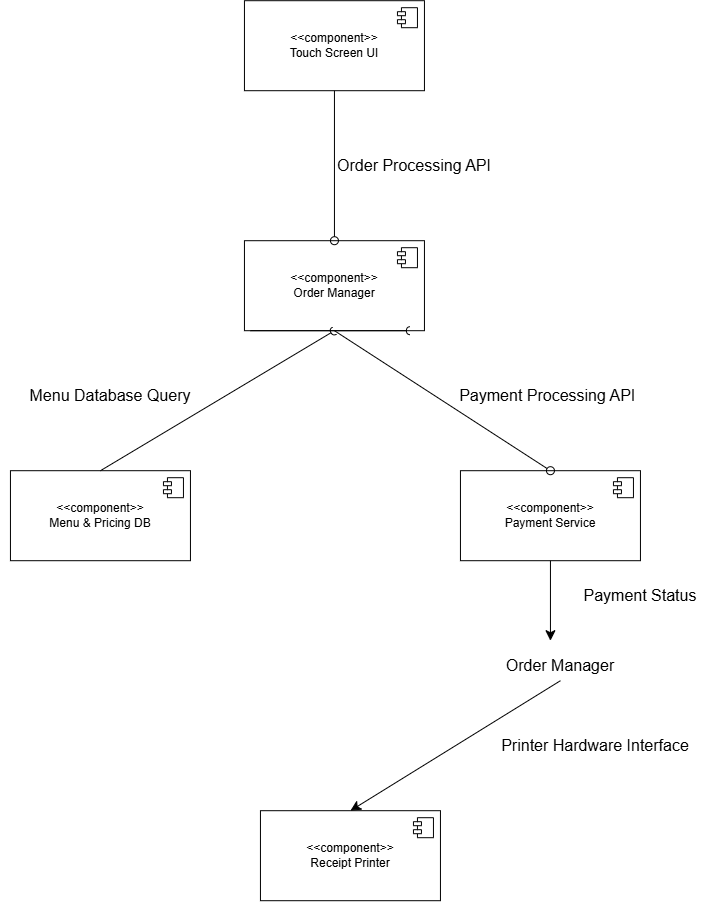

The diagram above was exported from draw.io. Its source (the exported page's mxGraphModel, read from the mxfile embedded in the PNG):
<mxGraphModel dx="824" dy="1218" grid="1" gridSize="10" guides="1" tooltips="1" connect="1" arrows="1" fold="1" page="1" pageScale="1" pageWidth="827" pageHeight="1169" math="0" shadow="0">
  <root>
    <mxCell id="0" />
    <mxCell id="1" parent="0" />
    <mxCell id="Bo59hAqCbdpcRRkr0THl-1" parent="1" style="html=1;dropTarget=0;whiteSpace=wrap;" value="&amp;lt;&amp;lt;component&amp;gt;&amp;gt;&lt;div&gt;Touch Scre&lt;span style=&quot;background-color: transparent; color: light-dark(rgb(0, 0, 0), rgb(255, 255, 255));&quot;&gt;en UI&lt;/span&gt;&lt;/div&gt;" vertex="1">
      <mxGeometry height="90" width="180" x="324" y="80" as="geometry" />
    </mxCell>
    <mxCell id="Bo59hAqCbdpcRRkr0THl-2" parent="Bo59hAqCbdpcRRkr0THl-1" style="shape=module;jettyWidth=8;jettyHeight=4;" value="" vertex="1">
      <mxGeometry height="20" relative="1" width="20" x="1" as="geometry">
        <mxPoint x="-27" y="7" as="offset" />
      </mxGeometry>
    </mxCell>
    <mxCell id="Bo59hAqCbdpcRRkr0THl-3" parent="1" style="html=1;dropTarget=0;whiteSpace=wrap;" value="&lt;div&gt;&amp;lt;&amp;lt;component&amp;gt;&amp;gt;&lt;/div&gt;&lt;div&gt;Order Manager&lt;/div&gt;" vertex="1">
      <mxGeometry height="90" width="180" x="324" y="320" as="geometry" />
    </mxCell>
    <mxCell id="Bo59hAqCbdpcRRkr0THl-4" parent="Bo59hAqCbdpcRRkr0THl-3" style="shape=module;jettyWidth=8;jettyHeight=4;" value="" vertex="1">
      <mxGeometry height="20" relative="1" width="20" x="1" as="geometry">
        <mxPoint x="-27" y="7" as="offset" />
      </mxGeometry>
    </mxCell>
    <mxCell id="Bo59hAqCbdpcRRkr0THl-5" parent="1" style="html=1;dropTarget=0;whiteSpace=wrap;" value="&lt;div&gt;&amp;lt;&amp;lt;component&amp;gt;&amp;gt;&lt;/div&gt;&lt;div&gt;Payment Service&lt;/div&gt;" vertex="1">
      <mxGeometry height="90" width="180" x="540" y="550" as="geometry" />
    </mxCell>
    <mxCell id="Bo59hAqCbdpcRRkr0THl-6" parent="Bo59hAqCbdpcRRkr0THl-5" style="shape=module;jettyWidth=8;jettyHeight=4;" value="" vertex="1">
      <mxGeometry height="20" relative="1" width="20" x="1" as="geometry">
        <mxPoint x="-27" y="7" as="offset" />
      </mxGeometry>
    </mxCell>
    <mxCell id="Bo59hAqCbdpcRRkr0THl-7" parent="1" style="html=1;dropTarget=0;whiteSpace=wrap;" value="&lt;div&gt;&amp;lt;&amp;lt;component&amp;gt;&amp;gt;&lt;/div&gt;&lt;div&gt;Menu &amp;amp; Pricing DB&lt;/div&gt;" vertex="1">
      <mxGeometry height="90" width="180" x="90" y="550" as="geometry" />
    </mxCell>
    <mxCell id="Bo59hAqCbdpcRRkr0THl-8" parent="Bo59hAqCbdpcRRkr0THl-7" style="shape=module;jettyWidth=8;jettyHeight=4;" value="" vertex="1">
      <mxGeometry height="20" relative="1" width="20" x="1" as="geometry">
        <mxPoint x="-27" y="7" as="offset" />
      </mxGeometry>
    </mxCell>
    <mxCell id="Bo59hAqCbdpcRRkr0THl-9" parent="1" style="html=1;dropTarget=0;whiteSpace=wrap;" value="&lt;div&gt;&amp;lt;&amp;lt;component&amp;gt;&amp;gt;&lt;/div&gt;&lt;div&gt;Receipt Printer&lt;/div&gt;" vertex="1">
      <mxGeometry height="90" width="180" x="340" y="890" as="geometry" />
    </mxCell>
    <mxCell id="Bo59hAqCbdpcRRkr0THl-10" parent="Bo59hAqCbdpcRRkr0THl-9" style="shape=module;jettyWidth=8;jettyHeight=4;" value="" vertex="1">
      <mxGeometry height="20" relative="1" width="20" x="1" as="geometry">
        <mxPoint x="-27" y="7" as="offset" />
      </mxGeometry>
    </mxCell>
    <mxCell id="Bo59hAqCbdpcRRkr0THl-13" parent="1" style="ellipse;whiteSpace=wrap;html=1;align=center;aspect=fixed;fillColor=none;strokeColor=none;resizable=0;perimeter=centerPerimeter;rotatable=0;allowArrows=0;points=[];outlineConnect=1;" value="" vertex="1">
      <mxGeometry height="10" width="10" x="620" y="290" as="geometry" />
    </mxCell>
    <mxCell id="Bo59hAqCbdpcRRkr0THl-25" edge="1" parent="1" source="Bo59hAqCbdpcRRkr0THl-1" style="html=1;verticalAlign=bottom;labelBackgroundColor=none;endArrow=oval;endFill=0;endSize=8;rounded=0;fontSize=12;curved=1;exitX=0.5;exitY=1;exitDx=0;exitDy=0;entryX=0.5;entryY=0;entryDx=0;entryDy=0;" target="Bo59hAqCbdpcRRkr0THl-3" value="">
      <mxGeometry relative="1" width="160" as="geometry">
        <Array as="points" />
        <mxPoint x="330" y="430" as="sourcePoint" />
        <mxPoint x="560" y="250" as="targetPoint" />
      </mxGeometry>
    </mxCell>
    <mxCell id="Bo59hAqCbdpcRRkr0THl-26" parent="1" style="text;html=1;whiteSpace=wrap;strokeColor=none;fillColor=none;align=center;verticalAlign=middle;rounded=0;fontSize=16;" value="Order Processing API" vertex="1">
      <mxGeometry height="30" width="160" x="414" y="230" as="geometry" />
    </mxCell>
    <mxCell id="Bo59hAqCbdpcRRkr0THl-29" parent="1" style="text;html=1;whiteSpace=wrap;strokeColor=none;fillColor=none;align=center;verticalAlign=middle;rounded=0;fontSize=16;" value="Menu Database Query" vertex="1">
      <mxGeometry height="30" width="220" x="80" y="460" as="geometry" />
    </mxCell>
    <mxCell id="Bo59hAqCbdpcRRkr0THl-30" edge="1" parent="1" style="html=1;verticalAlign=bottom;labelBackgroundColor=none;endArrow=halfCircle;endFill=0;endSize=2;rounded=0;fontSize=12;curved=1;" value="">
      <mxGeometry relative="1" width="160" as="geometry">
        <mxPoint x="330" y="410" as="sourcePoint" />
        <mxPoint x="490" y="410" as="targetPoint" />
      </mxGeometry>
    </mxCell>
    <mxCell id="Bo59hAqCbdpcRRkr0THl-31" edge="1" parent="1" source="Bo59hAqCbdpcRRkr0THl-7" style="html=1;verticalAlign=bottom;labelBackgroundColor=none;endArrow=halfCircle;endFill=0;endSize=2;rounded=0;fontSize=12;curved=1;entryX=0.5;entryY=1;entryDx=0;entryDy=0;exitX=0.5;exitY=0;exitDx=0;exitDy=0;" target="Bo59hAqCbdpcRRkr0THl-3" value="">
      <mxGeometry relative="1" width="160" as="geometry">
        <Array as="points" />
        <mxPoint x="330" y="410" as="sourcePoint" />
        <mxPoint x="490" y="410" as="targetPoint" />
      </mxGeometry>
    </mxCell>
    <mxCell id="Bo59hAqCbdpcRRkr0THl-34" parent="1" style="ellipse;whiteSpace=wrap;html=1;align=center;aspect=fixed;fillColor=none;strokeColor=none;resizable=0;perimeter=centerPerimeter;rotatable=0;allowArrows=0;points=[];outlineConnect=1;" value="" vertex="1">
      <mxGeometry height="10" width="10" x="400" y="400" as="geometry" />
    </mxCell>
    <mxCell id="Bo59hAqCbdpcRRkr0THl-35" edge="1" parent="1" source="Bo59hAqCbdpcRRkr0THl-3" style="html=1;verticalAlign=bottom;labelBackgroundColor=none;endArrow=oval;endFill=0;endSize=8;rounded=0;fontSize=12;curved=1;entryX=0.5;entryY=0;entryDx=0;entryDy=0;exitX=0.5;exitY=1;exitDx=0;exitDy=0;" target="Bo59hAqCbdpcRRkr0THl-5" value="">
      <mxGeometry relative="1" width="160" as="geometry">
        <mxPoint x="330" y="410" as="sourcePoint" />
        <mxPoint x="490" y="410" as="targetPoint" />
      </mxGeometry>
    </mxCell>
    <mxCell id="Bo59hAqCbdpcRRkr0THl-37" parent="1" style="text;html=1;whiteSpace=wrap;strokeColor=none;fillColor=none;align=center;verticalAlign=middle;rounded=0;fontSize=16;" value="&amp;nbsp;Payment Processing API" vertex="1">
      <mxGeometry height="30" width="210" x="520" y="460" as="geometry" />
    </mxCell>
    <mxCell id="Bo59hAqCbdpcRRkr0THl-39" edge="1" parent="1" source="Bo59hAqCbdpcRRkr0THl-5" style="endArrow=classic;html=1;rounded=0;fontSize=12;startSize=8;endSize=8;curved=1;exitX=0.5;exitY=1;exitDx=0;exitDy=0;" value="">
      <mxGeometry height="50" relative="1" width="50" as="geometry">
        <mxPoint x="390" y="430" as="sourcePoint" />
        <mxPoint x="630" y="720" as="targetPoint" />
      </mxGeometry>
    </mxCell>
    <mxCell id="Bo59hAqCbdpcRRkr0THl-41" parent="1" style="text;html=1;whiteSpace=wrap;strokeColor=none;fillColor=none;align=center;verticalAlign=middle;rounded=0;fontSize=16;" value="Order Manager" vertex="1">
      <mxGeometry height="30" width="180" x="550" y="730" as="geometry" />
    </mxCell>
    <mxCell id="Bo59hAqCbdpcRRkr0THl-42" parent="1" style="text;html=1;whiteSpace=wrap;strokeColor=none;fillColor=none;align=center;verticalAlign=middle;rounded=0;fontSize=16;" value="Payment Status" vertex="1">
      <mxGeometry height="30" width="160" x="640" y="660" as="geometry" />
    </mxCell>
    <mxCell id="Bo59hAqCbdpcRRkr0THl-43" edge="1" parent="1" source="Bo59hAqCbdpcRRkr0THl-41" style="endArrow=classic;html=1;rounded=0;fontSize=12;startSize=8;endSize=8;curved=1;exitX=0.5;exitY=1;exitDx=0;exitDy=0;entryX=0.5;entryY=0;entryDx=0;entryDy=0;" target="Bo59hAqCbdpcRRkr0THl-9" value="">
      <mxGeometry height="50" relative="1" width="50" as="geometry">
        <mxPoint x="390" y="420" as="sourcePoint" />
        <mxPoint x="440" y="370" as="targetPoint" />
      </mxGeometry>
    </mxCell>
    <mxCell id="Bo59hAqCbdpcRRkr0THl-45" parent="1" style="text;html=1;whiteSpace=wrap;strokeColor=none;fillColor=none;align=center;verticalAlign=middle;rounded=0;fontSize=16;" value="Printer Hardware Interface" vertex="1">
      <mxGeometry height="30" width="210" x="570" y="810" as="geometry" />
    </mxCell>
  </root>
</mxGraphModel>